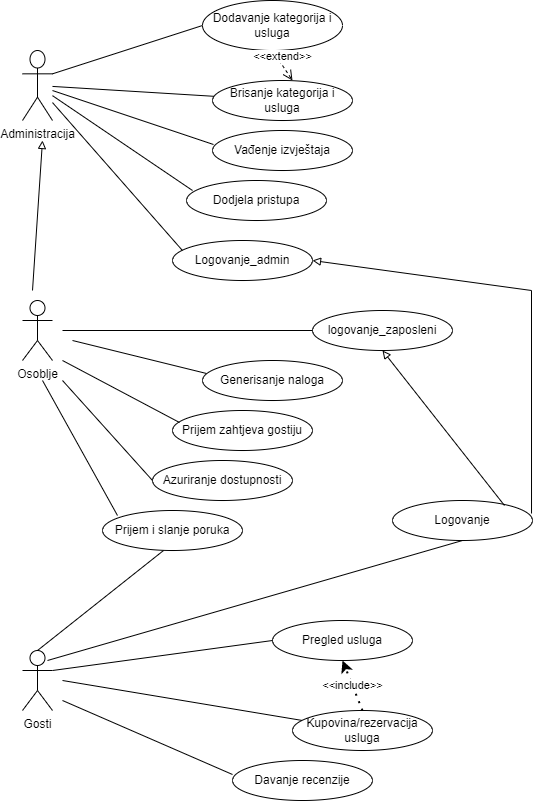

The diagram above was exported from draw.io. Its source (the exported page's mxGraphModel, read from the mxfile embedded in the PNG):
<mxGraphModel dx="868" dy="482" grid="1" gridSize="10" guides="1" tooltips="1" connect="1" arrows="1" fold="1" page="1" pageScale="1" pageWidth="827" pageHeight="1169" math="0" shadow="0">
  <root>
    <mxCell id="0" />
    <mxCell id="1" parent="0" />
    <mxCell id="_lvzL-2vOOixwhGVzUqb-1" value="Administracija" style="shape=umlActor;verticalLabelPosition=bottom;verticalAlign=top;html=1;outlineConnect=0;fillOpacity=100;" vertex="1" parent="1">
      <mxGeometry x="110" y="60" width="30" height="70" as="geometry" />
    </mxCell>
    <mxCell id="_lvzL-2vOOixwhGVzUqb-7" value="Osoblje" style="shape=umlActor;verticalLabelPosition=bottom;verticalAlign=top;html=1;outlineConnect=0;" vertex="1" parent="1">
      <mxGeometry x="110" y="310" width="30" height="60" as="geometry" />
    </mxCell>
    <mxCell id="_lvzL-2vOOixwhGVzUqb-8" value="Gosti" style="shape=umlActor;verticalLabelPosition=bottom;verticalAlign=top;html=1;outlineConnect=0;" vertex="1" parent="1">
      <mxGeometry x="110" y="660" width="30" height="60" as="geometry" />
    </mxCell>
    <mxCell id="_lvzL-2vOOixwhGVzUqb-12" value="Dodavanje kategorija i usluga" style="ellipse;whiteSpace=wrap;html=1;" vertex="1" parent="1">
      <mxGeometry x="290" y="10" width="140" height="50" as="geometry" />
    </mxCell>
    <mxCell id="_lvzL-2vOOixwhGVzUqb-14" value="" style="endArrow=none;html=1;rounded=0;entryX=0;entryY=0.5;entryDx=0;entryDy=0;exitX=1;exitY=0.3333333333333333;exitDx=0;exitDy=0;exitPerimeter=0;" edge="1" parent="1" source="_lvzL-2vOOixwhGVzUqb-1" target="_lvzL-2vOOixwhGVzUqb-12">
      <mxGeometry width="50" height="50" relative="1" as="geometry">
        <mxPoint x="390" y="220" as="sourcePoint" />
        <mxPoint x="440" y="170" as="targetPoint" />
      </mxGeometry>
    </mxCell>
    <mxCell id="_lvzL-2vOOixwhGVzUqb-15" value="Brisanje kategorija i usluga" style="ellipse;whiteSpace=wrap;html=1;" vertex="1" parent="1">
      <mxGeometry x="300" y="90" width="140" height="40" as="geometry" />
    </mxCell>
    <mxCell id="_lvzL-2vOOixwhGVzUqb-17" value="&amp;lt;&amp;lt;extend&amp;gt;&amp;gt;" style="html=1;verticalAlign=bottom;endArrow=open;dashed=1;endSize=8;rounded=0;exitX=0.5;exitY=1;exitDx=0;exitDy=0;" edge="1" parent="1" source="_lvzL-2vOOixwhGVzUqb-12">
      <mxGeometry relative="1" as="geometry">
        <mxPoint x="450" y="190" as="sourcePoint" />
        <mxPoint x="380" y="90" as="targetPoint" />
      </mxGeometry>
    </mxCell>
    <mxCell id="_lvzL-2vOOixwhGVzUqb-18" value="" style="endArrow=none;html=1;rounded=0;" edge="1" parent="1" source="_lvzL-2vOOixwhGVzUqb-1" target="_lvzL-2vOOixwhGVzUqb-15">
      <mxGeometry width="50" height="50" relative="1" as="geometry">
        <mxPoint x="150" y="93.33333333333337" as="sourcePoint" />
        <mxPoint x="320" y="45" as="targetPoint" />
      </mxGeometry>
    </mxCell>
    <mxCell id="_lvzL-2vOOixwhGVzUqb-19" value="Vađenje izvještaja" style="ellipse;whiteSpace=wrap;html=1;" vertex="1" parent="1">
      <mxGeometry x="300" y="140" width="140" height="40" as="geometry" />
    </mxCell>
    <mxCell id="_lvzL-2vOOixwhGVzUqb-20" value="" style="endArrow=none;html=1;rounded=0;entryX=0.007;entryY=0.35;entryDx=0;entryDy=0;entryPerimeter=0;" edge="1" parent="1" source="_lvzL-2vOOixwhGVzUqb-1" target="_lvzL-2vOOixwhGVzUqb-19">
      <mxGeometry width="50" height="50" relative="1" as="geometry">
        <mxPoint x="150" y="105.88235294117646" as="sourcePoint" />
        <mxPoint x="321.4380069720344" y="115.96694158659034" as="targetPoint" />
      </mxGeometry>
    </mxCell>
    <mxCell id="_lvzL-2vOOixwhGVzUqb-21" value="Dodjela pristupa" style="ellipse;whiteSpace=wrap;html=1;" vertex="1" parent="1">
      <mxGeometry x="274" y="190" width="140" height="40" as="geometry" />
    </mxCell>
    <mxCell id="_lvzL-2vOOixwhGVzUqb-22" value="" style="endArrow=none;html=1;rounded=0;entryX=0.043;entryY=0.25;entryDx=0;entryDy=0;entryPerimeter=0;" edge="1" parent="1" source="_lvzL-2vOOixwhGVzUqb-1" target="_lvzL-2vOOixwhGVzUqb-21">
      <mxGeometry width="50" height="50" relative="1" as="geometry">
        <mxPoint x="150" y="110.02898056597337" as="sourcePoint" />
        <mxPoint x="310.98" y="164" as="targetPoint" />
      </mxGeometry>
    </mxCell>
    <mxCell id="_lvzL-2vOOixwhGVzUqb-25" value="Logovanje_admin" style="ellipse;whiteSpace=wrap;html=1;" vertex="1" parent="1">
      <mxGeometry x="260" y="250" width="140" height="40" as="geometry" />
    </mxCell>
    <mxCell id="_lvzL-2vOOixwhGVzUqb-26" value="logovanje_zaposleni" style="ellipse;whiteSpace=wrap;html=1;" vertex="1" parent="1">
      <mxGeometry x="400" y="320" width="140" height="40" as="geometry" />
    </mxCell>
    <mxCell id="_lvzL-2vOOixwhGVzUqb-27" value="Logovanje" style="ellipse;whiteSpace=wrap;html=1;" vertex="1" parent="1">
      <mxGeometry x="480" y="510" width="140" height="40" as="geometry" />
    </mxCell>
    <mxCell id="_lvzL-2vOOixwhGVzUqb-28" value="" style="endArrow=block;html=1;rounded=0;endFill=0;entryX=0.5;entryY=1;entryDx=0;entryDy=0;exitX=0.8;exitY=0.125;exitDx=0;exitDy=0;exitPerimeter=0;" edge="1" parent="1" source="_lvzL-2vOOixwhGVzUqb-27" target="_lvzL-2vOOixwhGVzUqb-26">
      <mxGeometry width="50" height="50" relative="1" as="geometry">
        <mxPoint x="390" y="440" as="sourcePoint" />
        <mxPoint x="440" y="390" as="targetPoint" />
      </mxGeometry>
    </mxCell>
    <mxCell id="_lvzL-2vOOixwhGVzUqb-29" value="" style="endArrow=block;html=1;rounded=0;endFill=0;entryX=1;entryY=0.5;entryDx=0;entryDy=0;exitX=0.993;exitY=0.325;exitDx=0;exitDy=0;exitPerimeter=0;" edge="1" parent="1" source="_lvzL-2vOOixwhGVzUqb-27" target="_lvzL-2vOOixwhGVzUqb-25">
      <mxGeometry width="50" height="50" relative="1" as="geometry">
        <mxPoint x="442" y="545" as="sourcePoint" />
        <mxPoint x="460" y="370" as="targetPoint" />
        <Array as="points">
          <mxPoint x="619" y="300" />
        </Array>
      </mxGeometry>
    </mxCell>
    <mxCell id="_lvzL-2vOOixwhGVzUqb-30" value="" style="endArrow=none;html=1;rounded=0;entryX=0.071;entryY=0.25;entryDx=0;entryDy=0;entryPerimeter=0;" edge="1" parent="1" source="_lvzL-2vOOixwhGVzUqb-1" target="_lvzL-2vOOixwhGVzUqb-25">
      <mxGeometry width="50" height="50" relative="1" as="geometry">
        <mxPoint x="150" y="115.15997935750227" as="sourcePoint" />
        <mxPoint x="290.02" y="210" as="targetPoint" />
      </mxGeometry>
    </mxCell>
    <mxCell id="_lvzL-2vOOixwhGVzUqb-31" value="" style="endArrow=none;html=1;rounded=0;entryX=0;entryY=0.5;entryDx=0;entryDy=0;" edge="1" parent="1" target="_lvzL-2vOOixwhGVzUqb-26">
      <mxGeometry width="50" height="50" relative="1" as="geometry">
        <mxPoint x="150" y="340" as="sourcePoint" />
        <mxPoint x="440" y="370" as="targetPoint" />
      </mxGeometry>
    </mxCell>
    <mxCell id="_lvzL-2vOOixwhGVzUqb-32" value="" style="endArrow=block;html=1;rounded=0;endFill=0;" edge="1" parent="1">
      <mxGeometry width="50" height="50" relative="1" as="geometry">
        <mxPoint x="120" y="300" as="sourcePoint" />
        <mxPoint x="130" y="150" as="targetPoint" />
      </mxGeometry>
    </mxCell>
    <mxCell id="_lvzL-2vOOixwhGVzUqb-34" value="Generisanje naloga" style="ellipse;whiteSpace=wrap;html=1;" vertex="1" parent="1">
      <mxGeometry x="290" y="370" width="140" height="40" as="geometry" />
    </mxCell>
    <mxCell id="_lvzL-2vOOixwhGVzUqb-35" value="" style="endArrow=none;html=1;rounded=0;entryX=0.029;entryY=0.325;entryDx=0;entryDy=0;entryPerimeter=0;" edge="1" parent="1" target="_lvzL-2vOOixwhGVzUqb-34">
      <mxGeometry width="50" height="50" relative="1" as="geometry">
        <mxPoint x="160" y="350" as="sourcePoint" />
        <mxPoint x="390" y="350" as="targetPoint" />
      </mxGeometry>
    </mxCell>
    <mxCell id="_lvzL-2vOOixwhGVzUqb-37" value="Prijem zahtjeva gostiju" style="ellipse;whiteSpace=wrap;html=1;" vertex="1" parent="1">
      <mxGeometry x="260" y="420" width="140" height="40" as="geometry" />
    </mxCell>
    <mxCell id="_lvzL-2vOOixwhGVzUqb-38" value="" style="endArrow=none;html=1;rounded=0;entryX=0.05;entryY=0.3;entryDx=0;entryDy=0;entryPerimeter=0;" edge="1" parent="1" target="_lvzL-2vOOixwhGVzUqb-37">
      <mxGeometry width="50" height="50" relative="1" as="geometry">
        <mxPoint x="150" y="370" as="sourcePoint" />
        <mxPoint x="304.05999999999995" y="393" as="targetPoint" />
      </mxGeometry>
    </mxCell>
    <mxCell id="_lvzL-2vOOixwhGVzUqb-39" value="Azuriranje dostupnosti" style="ellipse;whiteSpace=wrap;html=1;" vertex="1" parent="1">
      <mxGeometry x="240" y="470" width="140" height="40" as="geometry" />
    </mxCell>
    <mxCell id="_lvzL-2vOOixwhGVzUqb-40" value="" style="endArrow=none;html=1;rounded=0;entryX=0;entryY=0.5;entryDx=0;entryDy=0;" edge="1" parent="1" target="_lvzL-2vOOixwhGVzUqb-39">
      <mxGeometry width="50" height="50" relative="1" as="geometry">
        <mxPoint x="150" y="390" as="sourcePoint" />
        <mxPoint x="277" y="442" as="targetPoint" />
      </mxGeometry>
    </mxCell>
    <mxCell id="_lvzL-2vOOixwhGVzUqb-41" value="Prijem i slanje poruka" style="ellipse;whiteSpace=wrap;html=1;" vertex="1" parent="1">
      <mxGeometry x="190" y="520" width="140" height="40" as="geometry" />
    </mxCell>
    <mxCell id="_lvzL-2vOOixwhGVzUqb-42" value="" style="endArrow=none;html=1;rounded=0;entryX=0.107;entryY=0.125;entryDx=0;entryDy=0;entryPerimeter=0;" edge="1" parent="1" target="_lvzL-2vOOixwhGVzUqb-41">
      <mxGeometry width="50" height="50" relative="1" as="geometry">
        <mxPoint x="130" y="390" as="sourcePoint" />
        <mxPoint x="250" y="500" as="targetPoint" />
      </mxGeometry>
    </mxCell>
    <mxCell id="_lvzL-2vOOixwhGVzUqb-43" value="" style="endArrow=none;html=1;rounded=0;entryX=0.436;entryY=1;entryDx=0;entryDy=0;entryPerimeter=0;exitX=0.5;exitY=0;exitDx=0;exitDy=0;exitPerimeter=0;" edge="1" parent="1" source="_lvzL-2vOOixwhGVzUqb-8" target="_lvzL-2vOOixwhGVzUqb-41">
      <mxGeometry width="50" height="50" relative="1" as="geometry">
        <mxPoint x="390" y="650" as="sourcePoint" />
        <mxPoint x="440" y="600" as="targetPoint" />
      </mxGeometry>
    </mxCell>
    <mxCell id="_lvzL-2vOOixwhGVzUqb-44" value="" style="endArrow=none;html=1;rounded=0;entryX=0.5;entryY=1;entryDx=0;entryDy=0;exitX=0.5;exitY=0;exitDx=0;exitDy=0;exitPerimeter=0;" edge="1" parent="1" target="_lvzL-2vOOixwhGVzUqb-27">
      <mxGeometry width="50" height="50" relative="1" as="geometry">
        <mxPoint x="135" y="670" as="sourcePoint" />
        <mxPoint x="261.03999999999996" y="570" as="targetPoint" />
      </mxGeometry>
    </mxCell>
    <mxCell id="_lvzL-2vOOixwhGVzUqb-45" value="Pregled usluga" style="ellipse;whiteSpace=wrap;html=1;" vertex="1" parent="1">
      <mxGeometry x="360" y="630" width="140" height="40" as="geometry" />
    </mxCell>
    <mxCell id="_lvzL-2vOOixwhGVzUqb-46" value="" style="endArrow=none;html=1;rounded=0;entryX=0;entryY=0.5;entryDx=0;entryDy=0;exitX=1;exitY=0.3333333333333333;exitDx=0;exitDy=0;exitPerimeter=0;" edge="1" parent="1" source="_lvzL-2vOOixwhGVzUqb-8" target="_lvzL-2vOOixwhGVzUqb-45">
      <mxGeometry width="50" height="50" relative="1" as="geometry">
        <mxPoint x="135" y="670" as="sourcePoint" />
        <mxPoint x="261.03999999999996" y="570" as="targetPoint" />
      </mxGeometry>
    </mxCell>
    <mxCell id="_lvzL-2vOOixwhGVzUqb-48" value="Kupovina/rezervacija usluga" style="ellipse;whiteSpace=wrap;html=1;" vertex="1" parent="1">
      <mxGeometry x="380" y="720" width="140" height="40" as="geometry" />
    </mxCell>
    <mxCell id="_lvzL-2vOOixwhGVzUqb-49" value="&amp;lt;&amp;lt;include&amp;gt;&amp;gt;" style="endArrow=classic;dashed=1;html=1;dashPattern=1 3;strokeWidth=2;rounded=0;exitX=0.5;exitY=0;exitDx=0;exitDy=0;entryX=0.5;entryY=1;entryDx=0;entryDy=0;endFill=1;" edge="1" parent="1" source="_lvzL-2vOOixwhGVzUqb-48" target="_lvzL-2vOOixwhGVzUqb-45">
      <mxGeometry width="50" height="50" relative="1" as="geometry">
        <mxPoint x="390" y="690" as="sourcePoint" />
        <mxPoint x="430" y="680" as="targetPoint" />
      </mxGeometry>
    </mxCell>
    <mxCell id="_lvzL-2vOOixwhGVzUqb-51" value="" style="endArrow=none;html=1;rounded=0;exitX=1;exitY=0.3333333333333333;exitDx=0;exitDy=0;exitPerimeter=0;" edge="1" parent="1" target="_lvzL-2vOOixwhGVzUqb-48">
      <mxGeometry width="50" height="50" relative="1" as="geometry">
        <mxPoint x="150" y="690" as="sourcePoint" />
        <mxPoint x="370" y="660" as="targetPoint" />
      </mxGeometry>
    </mxCell>
    <mxCell id="_lvzL-2vOOixwhGVzUqb-52" value="Davanje recenzije" style="ellipse;whiteSpace=wrap;html=1;" vertex="1" parent="1">
      <mxGeometry x="320" y="770" width="140" height="40" as="geometry" />
    </mxCell>
    <mxCell id="_lvzL-2vOOixwhGVzUqb-53" value="" style="endArrow=none;html=1;rounded=0;entryX=0;entryY=0.35;entryDx=0;entryDy=0;entryPerimeter=0;" edge="1" parent="1" target="_lvzL-2vOOixwhGVzUqb-52">
      <mxGeometry width="50" height="50" relative="1" as="geometry">
        <mxPoint x="150" y="710" as="sourcePoint" />
        <mxPoint x="399.53547693710993" y="739.9225794895183" as="targetPoint" />
      </mxGeometry>
    </mxCell>
  </root>
</mxGraphModel>